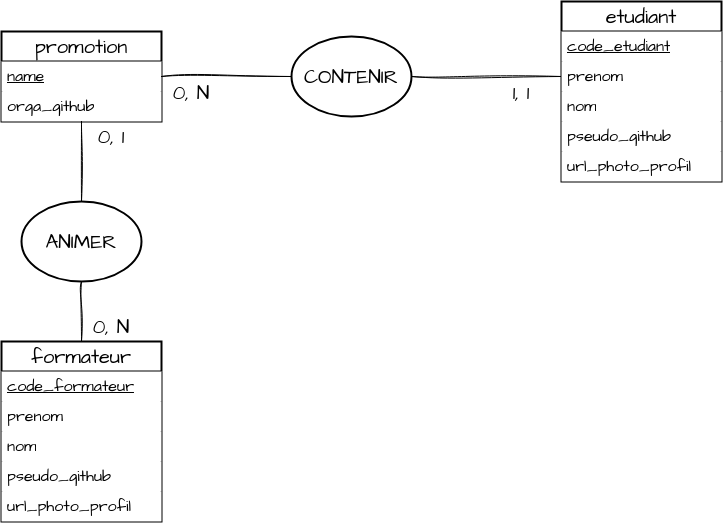

The diagram above was exported from draw.io. Its source (the exported page's mxGraphModel, read from the mxfile embedded in the PNG):
<mxGraphModel dx="987" dy="656" grid="1" gridSize="10" guides="1" tooltips="1" connect="1" arrows="1" fold="1" page="1" pageScale="1" pageWidth="827" pageHeight="1169" math="0" shadow="0">
  <root>
    <mxCell id="0" />
    <mxCell id="1" parent="0" />
    <mxCell id="19" style="edgeStyle=none;sketch=1;hachureGap=4;jiggle=2;curveFitting=1;html=1;entryX=0;entryY=0.5;entryDx=0;entryDy=0;fontFamily=Architects Daughter;fontSource=https%3A%2F%2Ffonts.googleapis.com%2Fcss%3Ffamily%3DArchitects%2BDaughter;fontSize=16;endArrow=none;endFill=0;startArrow=none;" parent="1" source="21" target="8" edge="1">
      <mxGeometry relative="1" as="geometry" />
    </mxCell>
    <mxCell id="30" style="edgeStyle=none;sketch=1;hachureGap=4;jiggle=2;curveFitting=1;html=1;fontFamily=Architects Daughter;fontSource=https%3A%2F%2Ffonts.googleapis.com%2Fcss%3Ffamily%3DArchitects%2BDaughter;fontSize=16;endArrow=none;endFill=0;startArrow=none;" edge="1" parent="1" source="31" target="24">
      <mxGeometry relative="1" as="geometry" />
    </mxCell>
    <mxCell id="3" value="promotion" style="swimlane;fontStyle=0;childLayout=stackLayout;horizontal=1;startSize=30;horizontalStack=0;resizeParent=1;resizeParentMax=0;resizeLast=0;collapsible=1;marginBottom=0;whiteSpace=wrap;html=1;hachureGap=4;fontFamily=Architects Daughter;fontSource=https%3A%2F%2Ffonts.googleapis.com%2Fcss%3Ffamily%3DArchitects%2BDaughter;fontSize=20;strokeWidth=2;swimlaneLine=1;rounded=0;glass=0;" parent="1" vertex="1">
      <mxGeometry x="40" y="190" width="160" height="90" as="geometry" />
    </mxCell>
    <mxCell id="5" value="&lt;u&gt;name&lt;/u&gt;" style="text;align=left;verticalAlign=middle;spacingLeft=4;spacingRight=4;overflow=hidden;points=[[0,0.5],[1,0.5]];portConstraint=eastwest;rotatable=0;whiteSpace=wrap;html=1;fontSize=16;hachureGap=4;fontFamily=Architects Daughter;fontSource=https%3A%2F%2Ffonts.googleapis.com%2Fcss%3Ffamily%3DArchitects%2BDaughter;fillColor=default;fillStyle=auto;" parent="3" vertex="1">
      <mxGeometry y="30" width="160" height="30" as="geometry" />
    </mxCell>
    <mxCell id="6" value="orga_github" style="text;align=left;verticalAlign=middle;spacingLeft=4;spacingRight=4;overflow=hidden;points=[[0,0.5],[1,0.5]];portConstraint=eastwest;rotatable=0;whiteSpace=wrap;html=1;fontSize=16;hachureGap=4;fontFamily=Architects Daughter;fontSource=https%3A%2F%2Ffonts.googleapis.com%2Fcss%3Ffamily%3DArchitects%2BDaughter;fillColor=default;fillStyle=auto;" parent="3" vertex="1">
      <mxGeometry y="60" width="160" height="30" as="geometry" />
    </mxCell>
    <mxCell id="7" value="etudiant" style="swimlane;fontStyle=0;childLayout=stackLayout;horizontal=1;startSize=30;horizontalStack=0;resizeParent=1;resizeParentMax=0;resizeLast=0;collapsible=1;marginBottom=0;whiteSpace=wrap;html=1;hachureGap=4;fontFamily=Architects Daughter;fontSource=https%3A%2F%2Ffonts.googleapis.com%2Fcss%3Ffamily%3DArchitects%2BDaughter;fontSize=20;strokeWidth=2;swimlaneLine=1;rounded=0;glass=0;fillColor=default;" parent="1" vertex="1">
      <mxGeometry x="600" y="160" width="160" height="180" as="geometry" />
    </mxCell>
    <mxCell id="12" value="&lt;span&gt;code_etudiant&lt;br&gt;&lt;/span&gt;" style="text;align=left;verticalAlign=middle;spacingLeft=4;spacingRight=4;overflow=hidden;points=[[0,0.5],[1,0.5]];portConstraint=eastwest;rotatable=0;whiteSpace=wrap;html=1;fontSize=16;hachureGap=4;fontFamily=Architects Daughter;fontSource=https%3A%2F%2Ffonts.googleapis.com%2Fcss%3Ffamily%3DArchitects%2BDaughter;fillColor=default;fillStyle=auto;fontStyle=4" parent="7" vertex="1">
      <mxGeometry y="30" width="160" height="30" as="geometry" />
    </mxCell>
    <mxCell id="8" value="&lt;span&gt;prenom&lt;br&gt;&lt;/span&gt;" style="text;align=left;verticalAlign=middle;spacingLeft=4;spacingRight=4;overflow=hidden;points=[[0,0.5],[1,0.5]];portConstraint=eastwest;rotatable=0;whiteSpace=wrap;html=1;fontSize=16;hachureGap=4;fontFamily=Architects Daughter;fontSource=https%3A%2F%2Ffonts.googleapis.com%2Fcss%3Ffamily%3DArchitects%2BDaughter;fillColor=default;fillStyle=auto;fontStyle=0" parent="7" vertex="1">
      <mxGeometry y="60" width="160" height="30" as="geometry" />
    </mxCell>
    <mxCell id="9" value="nom" style="text;align=left;verticalAlign=middle;spacingLeft=4;spacingRight=4;overflow=hidden;points=[[0,0.5],[1,0.5]];portConstraint=eastwest;rotatable=0;whiteSpace=wrap;html=1;fontSize=16;hachureGap=4;fontFamily=Architects Daughter;fontSource=https%3A%2F%2Ffonts.googleapis.com%2Fcss%3Ffamily%3DArchitects%2BDaughter;fillColor=default;fillStyle=auto;" parent="7" vertex="1">
      <mxGeometry y="90" width="160" height="30" as="geometry" />
    </mxCell>
    <mxCell id="10" value="pseudo_github" style="text;align=left;verticalAlign=middle;spacingLeft=4;spacingRight=4;overflow=hidden;points=[[0,0.5],[1,0.5]];portConstraint=eastwest;rotatable=0;whiteSpace=wrap;html=1;fontSize=16;hachureGap=4;fontFamily=Architects Daughter;fontSource=https%3A%2F%2Ffonts.googleapis.com%2Fcss%3Ffamily%3DArchitects%2BDaughter;fillColor=default;fillStyle=auto;fontStyle=0" parent="7" vertex="1">
      <mxGeometry y="120" width="160" height="30" as="geometry" />
    </mxCell>
    <mxCell id="11" value="url_photo_profil" style="text;align=left;verticalAlign=middle;spacingLeft=4;spacingRight=4;overflow=hidden;points=[[0,0.5],[1,0.5]];portConstraint=eastwest;rotatable=0;whiteSpace=wrap;html=1;fontSize=16;hachureGap=4;fontFamily=Architects Daughter;fontSource=https%3A%2F%2Ffonts.googleapis.com%2Fcss%3Ffamily%3DArchitects%2BDaughter;fillColor=default;fillStyle=auto;" parent="7" vertex="1">
      <mxGeometry y="150" width="160" height="30" as="geometry" />
    </mxCell>
    <mxCell id="20" value="" style="edgeStyle=none;sketch=1;hachureGap=4;jiggle=2;curveFitting=1;html=1;entryX=0;entryY=0.5;entryDx=0;entryDy=0;fontFamily=Architects Daughter;fontSource=https%3A%2F%2Ffonts.googleapis.com%2Fcss%3Ffamily%3DArchitects%2BDaughter;fontSize=16;endArrow=none;endFill=0;" parent="1" source="3" target="21" edge="1">
      <mxGeometry relative="1" as="geometry">
        <mxPoint x="210" y="235" as="sourcePoint" />
        <mxPoint x="590" y="235" as="targetPoint" />
      </mxGeometry>
    </mxCell>
    <mxCell id="21" value="CONTENIR" style="ellipse;whiteSpace=wrap;html=1;rounded=0;glass=0;sketch=0;hachureGap=4;jiggle=2;fillStyle=auto;curveFitting=1;strokeWidth=2;fontFamily=Architects Daughter;fontSource=https%3A%2F%2Ffonts.googleapis.com%2Fcss%3Ffamily%3DArchitects%2BDaughter;fontSize=20;fillColor=default;" parent="1" vertex="1">
      <mxGeometry x="330" y="195" width="120" height="80" as="geometry" />
    </mxCell>
    <mxCell id="22" value="0, N" style="text;html=1;strokeColor=none;fillColor=none;align=center;verticalAlign=middle;whiteSpace=wrap;rounded=0;glass=0;sketch=0;hachureGap=4;jiggle=2;fillStyle=auto;curveFitting=1;strokeWidth=2;fontFamily=Architects Daughter;fontSource=https%3A%2F%2Ffonts.googleapis.com%2Fcss%3Ffamily%3DArchitects%2BDaughter;fontSize=20;" parent="1" vertex="1">
      <mxGeometry x="200" y="236" width="60" height="30" as="geometry" />
    </mxCell>
    <mxCell id="23" value="1, 1" style="text;html=1;strokeColor=none;fillColor=none;align=center;verticalAlign=middle;whiteSpace=wrap;rounded=0;glass=0;sketch=0;hachureGap=4;jiggle=2;fillStyle=auto;curveFitting=1;strokeWidth=2;fontFamily=Architects Daughter;fontSource=https%3A%2F%2Ffonts.googleapis.com%2Fcss%3Ffamily%3DArchitects%2BDaughter;fontSize=20;" parent="1" vertex="1">
      <mxGeometry x="530" y="236" width="60" height="30" as="geometry" />
    </mxCell>
    <mxCell id="24" value="formateur" style="swimlane;fontStyle=0;childLayout=stackLayout;horizontal=1;startSize=30;horizontalStack=0;resizeParent=1;resizeParentMax=0;resizeLast=0;collapsible=1;marginBottom=0;whiteSpace=wrap;html=1;hachureGap=4;fontFamily=Architects Daughter;fontSource=https%3A%2F%2Ffonts.googleapis.com%2Fcss%3Ffamily%3DArchitects%2BDaughter;fontSize=20;strokeWidth=2;swimlaneLine=1;rounded=0;glass=0;fillColor=default;" vertex="1" parent="1">
      <mxGeometry x="40" y="500" width="160" height="180" as="geometry" />
    </mxCell>
    <mxCell id="25" value="&lt;span&gt;code_formateur&lt;br&gt;&lt;/span&gt;" style="text;align=left;verticalAlign=middle;spacingLeft=4;spacingRight=4;overflow=hidden;points=[[0,0.5],[1,0.5]];portConstraint=eastwest;rotatable=0;whiteSpace=wrap;html=1;fontSize=16;hachureGap=4;fontFamily=Architects Daughter;fontSource=https%3A%2F%2Ffonts.googleapis.com%2Fcss%3Ffamily%3DArchitects%2BDaughter;fillColor=default;fillStyle=auto;fontStyle=4" vertex="1" parent="24">
      <mxGeometry y="30" width="160" height="30" as="geometry" />
    </mxCell>
    <mxCell id="26" value="&lt;span&gt;prenom&lt;br&gt;&lt;/span&gt;" style="text;align=left;verticalAlign=middle;spacingLeft=4;spacingRight=4;overflow=hidden;points=[[0,0.5],[1,0.5]];portConstraint=eastwest;rotatable=0;whiteSpace=wrap;html=1;fontSize=16;hachureGap=4;fontFamily=Architects Daughter;fontSource=https%3A%2F%2Ffonts.googleapis.com%2Fcss%3Ffamily%3DArchitects%2BDaughter;fillColor=default;fillStyle=auto;fontStyle=0" vertex="1" parent="24">
      <mxGeometry y="60" width="160" height="30" as="geometry" />
    </mxCell>
    <mxCell id="27" value="nom" style="text;align=left;verticalAlign=middle;spacingLeft=4;spacingRight=4;overflow=hidden;points=[[0,0.5],[1,0.5]];portConstraint=eastwest;rotatable=0;whiteSpace=wrap;html=1;fontSize=16;hachureGap=4;fontFamily=Architects Daughter;fontSource=https%3A%2F%2Ffonts.googleapis.com%2Fcss%3Ffamily%3DArchitects%2BDaughter;fillColor=default;fillStyle=auto;" vertex="1" parent="24">
      <mxGeometry y="90" width="160" height="30" as="geometry" />
    </mxCell>
    <mxCell id="28" value="pseudo_github" style="text;align=left;verticalAlign=middle;spacingLeft=4;spacingRight=4;overflow=hidden;points=[[0,0.5],[1,0.5]];portConstraint=eastwest;rotatable=0;whiteSpace=wrap;html=1;fontSize=16;hachureGap=4;fontFamily=Architects Daughter;fontSource=https%3A%2F%2Ffonts.googleapis.com%2Fcss%3Ffamily%3DArchitects%2BDaughter;fillColor=default;fillStyle=auto;fontStyle=0" vertex="1" parent="24">
      <mxGeometry y="120" width="160" height="30" as="geometry" />
    </mxCell>
    <mxCell id="29" value="url_photo_profil" style="text;align=left;verticalAlign=middle;spacingLeft=4;spacingRight=4;overflow=hidden;points=[[0,0.5],[1,0.5]];portConstraint=eastwest;rotatable=0;whiteSpace=wrap;html=1;fontSize=16;hachureGap=4;fontFamily=Architects Daughter;fontSource=https%3A%2F%2Ffonts.googleapis.com%2Fcss%3Ffamily%3DArchitects%2BDaughter;fillColor=default;fillStyle=auto;" vertex="1" parent="24">
      <mxGeometry y="150" width="160" height="30" as="geometry" />
    </mxCell>
    <mxCell id="32" value="" style="edgeStyle=none;sketch=1;hachureGap=4;jiggle=2;curveFitting=1;html=1;fontFamily=Architects Daughter;fontSource=https%3A%2F%2Ffonts.googleapis.com%2Fcss%3Ffamily%3DArchitects%2BDaughter;fontSize=16;endArrow=none;endFill=0;" edge="1" parent="1" source="3" target="31">
      <mxGeometry relative="1" as="geometry">
        <mxPoint x="120" y="280" as="sourcePoint" />
        <mxPoint x="120" y="500" as="targetPoint" />
      </mxGeometry>
    </mxCell>
    <mxCell id="31" value="ANIMER" style="ellipse;whiteSpace=wrap;html=1;rounded=0;glass=0;sketch=0;hachureGap=4;jiggle=2;fillStyle=auto;curveFitting=1;strokeWidth=2;fontFamily=Architects Daughter;fontSource=https%3A%2F%2Ffonts.googleapis.com%2Fcss%3Ffamily%3DArchitects%2BDaughter;fontSize=20;fillColor=default;" vertex="1" parent="1">
      <mxGeometry x="60" y="360" width="120" height="80" as="geometry" />
    </mxCell>
    <mxCell id="33" value="0, N" style="text;html=1;strokeColor=none;fillColor=none;align=center;verticalAlign=middle;whiteSpace=wrap;rounded=0;glass=0;sketch=0;hachureGap=4;jiggle=2;fillStyle=auto;curveFitting=1;strokeWidth=2;fontFamily=Architects Daughter;fontSource=https%3A%2F%2Ffonts.googleapis.com%2Fcss%3Ffamily%3DArchitects%2BDaughter;fontSize=20;" vertex="1" parent="1">
      <mxGeometry x="120" y="470" width="60" height="30" as="geometry" />
    </mxCell>
    <mxCell id="34" value="0, 1" style="text;html=1;strokeColor=none;fillColor=none;align=center;verticalAlign=middle;whiteSpace=wrap;rounded=0;glass=0;sketch=0;hachureGap=4;jiggle=2;fillStyle=auto;curveFitting=1;strokeWidth=2;fontFamily=Architects Daughter;fontSource=https%3A%2F%2Ffonts.googleapis.com%2Fcss%3Ffamily%3DArchitects%2BDaughter;fontSize=20;" vertex="1" parent="1">
      <mxGeometry x="120" y="280" width="60" height="30" as="geometry" />
    </mxCell>
  </root>
</mxGraphModel>